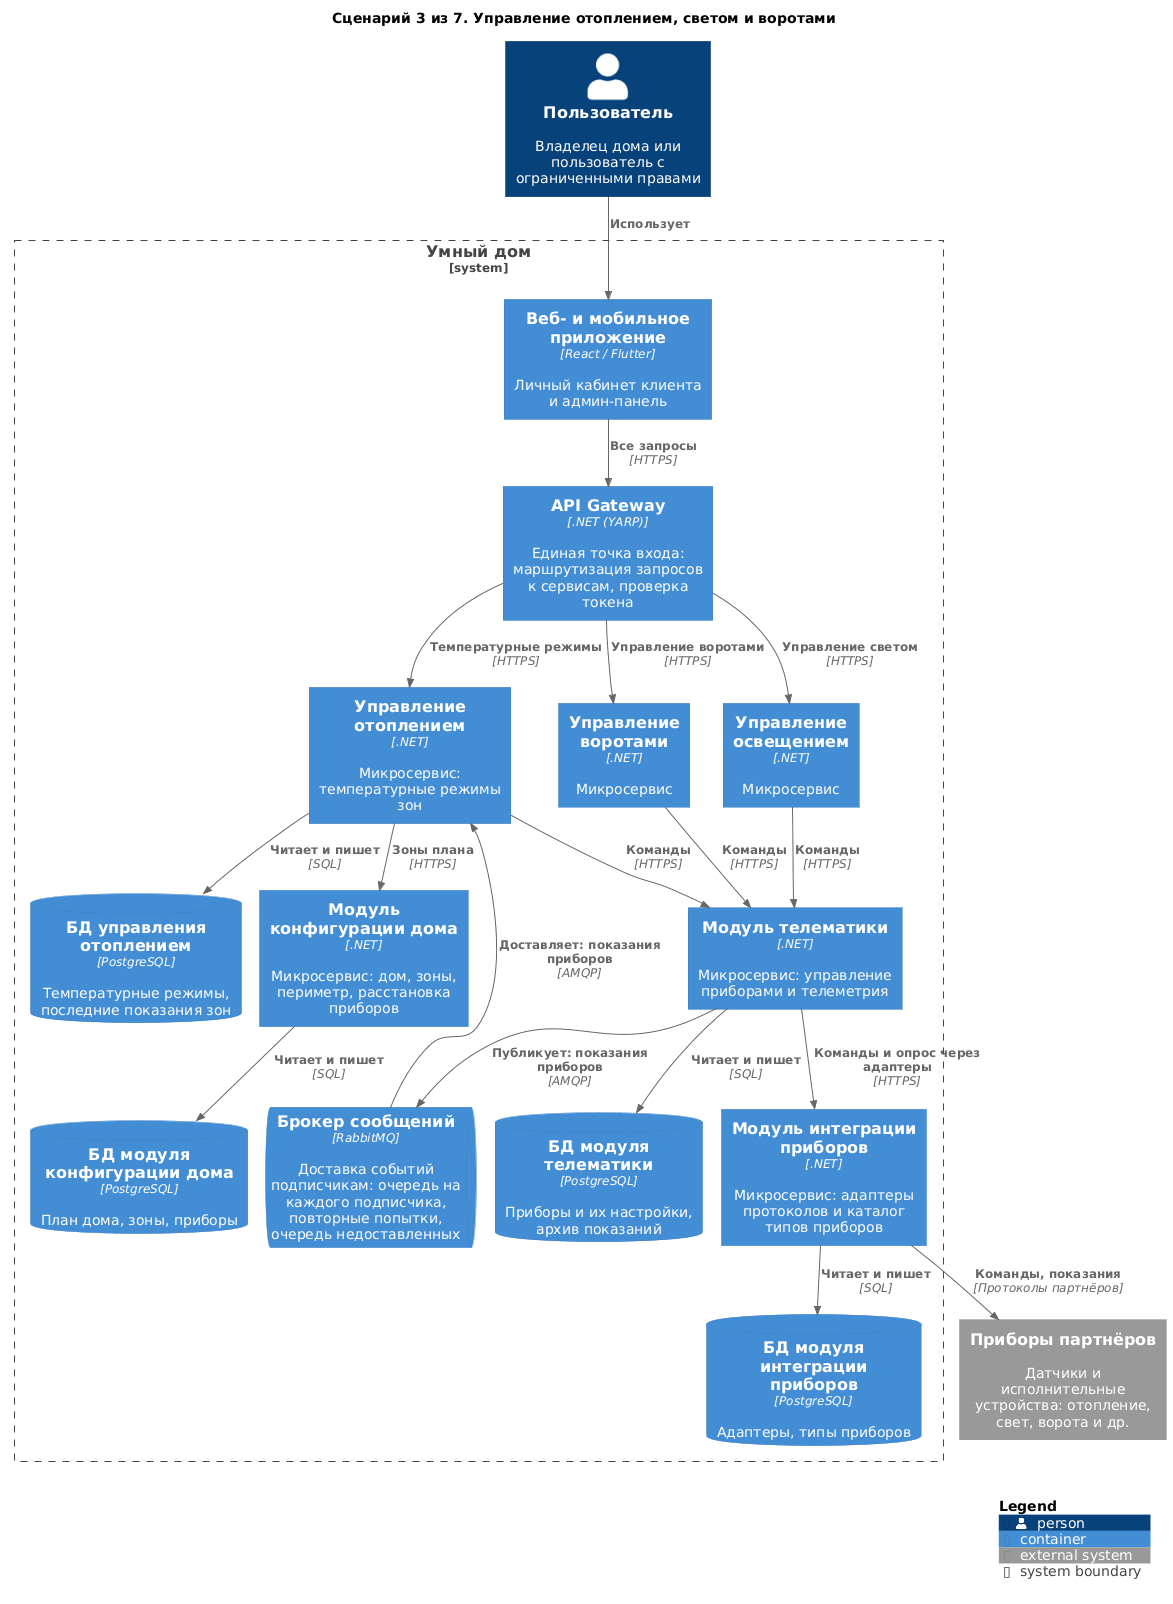

The diagram above was rendered by PlantUML. Its source (embedded in the PNG):
@startuml 03-device-control
!include <C4/C4_Container>

title Сценарий 3 из 7. Управление отоплением, светом и воротами

Person(user, "Пользователь", "Владелец дома или пользователь с ограниченными правами")

System_Boundary(Warmhouse, "Умный дом") {
    Container(apps, "Веб- и мобильное приложение", "React / Flutter", "Личный кабинет клиента и админ-панель")
    Container(Gateway, "API Gateway", ".NET (YARP)", "Единая точка входа: маршрутизация запросов к сервисам, проверка токена")
    Container(Heating, "Управление отоплением", ".NET", "Микросервис: температурные режимы зон")
    Container(Lighting, "Управление освещением", ".NET", "Микросервис")
    Container(GateControl, "Управление воротами", ".NET", "Микросервис")
    Container(HouseConfigurator, "Модуль конфигурации дома", ".NET", "Микросервис: дом, зоны, периметр, расстановка приборов")
    Container(Telematics, "Модуль телематики", ".NET", "Микросервис: управление приборами и телеметрия")
    Container(DeviceIntegration, "Модуль интеграции приборов", ".NET", "Микросервис: адаптеры протоколов и каталог типов приборов")
    ContainerQueue(Broker, "Брокер сообщений", "RabbitMQ", "Доставка событий подписчикам: очередь на каждого подписчика, повторные попытки, очередь недоставленных")
    ContainerDb(dbHeating, "БД управления отоплением", "PostgreSQL", "Температурные режимы, последние показания зон")
    ContainerDb(dbTelematics, "БД модуля телематики", "PostgreSQL", "Приборы и их настройки, архив показаний")
    ContainerDb(dbDIS, "БД модуля интеграции приборов", "PostgreSQL", "Адаптеры, типы приборов")
    ContainerDb(dbHC, "БД модуля конфигурации дома", "PostgreSQL", "План дома, зоны, приборы")
}

System_Ext(devices, "Приборы партнёров", "Датчики и исполнительные устройства: отопление, свет, ворота и др.")

Rel(user, apps, "Использует")
Rel(apps, Gateway, "Все запросы", "HTTPS")
Rel(Gateway, Heating, "Температурные режимы", "HTTPS")
Rel(Gateway, Lighting, "Управление светом", "HTTPS")
Rel(Gateway, GateControl, "Управление воротами", "HTTPS")
Rel(Heating, HouseConfigurator, "Зоны плана", "HTTPS")
Rel(Heating, Telematics, "Команды", "HTTPS")
Rel(Telematics, Broker, "Публикует: показания приборов", "AMQP")
Rel(Broker, Heating, "Доставляет: показания приборов", "AMQP")
Rel(Lighting, Telematics, "Команды", "HTTPS")
Rel(GateControl, Telematics, "Команды", "HTTPS")
Rel(Telematics, DeviceIntegration, "Команды и опрос через адаптеры", "HTTPS")
Rel(DeviceIntegration, devices, "Команды, показания", "Протоколы партнёров")

Rel(Heating, dbHeating, "Читает и пишет", "SQL")
Rel(Telematics, dbTelematics, "Читает и пишет", "SQL")
Rel(DeviceIntegration, dbDIS, "Читает и пишет", "SQL")
Rel(HouseConfigurator, dbHC, "Читает и пишет", "SQL")

SHOW_LEGEND()
@enduml